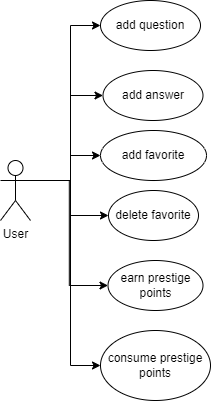

The diagram above was exported from draw.io. Its source (the exported page's mxGraphModel, read from the mxfile embedded in the PNG):
<mxGraphModel dx="1038" dy="547" grid="1" gridSize="10" guides="1" tooltips="1" connect="1" arrows="1" fold="1" page="1" pageScale="1" pageWidth="850" pageHeight="1100" math="0" shadow="0">
  <root>
    <mxCell id="0" />
    <mxCell id="1" parent="0" />
    <mxCell id="6xuqJiqwav4RxCinBOtP-14" style="edgeStyle=orthogonalEdgeStyle;rounded=0;orthogonalLoop=1;jettySize=auto;html=1;exitX=1;exitY=0.3333333333333333;exitDx=0;exitDy=0;exitPerimeter=0;entryX=0;entryY=0.5;entryDx=0;entryDy=0;" parent="1" source="6xuqJiqwav4RxCinBOtP-1" target="6xuqJiqwav4RxCinBOtP-10" edge="1">
      <mxGeometry relative="1" as="geometry">
        <Array as="points">
          <mxPoint x="140" y="200" />
          <mxPoint x="140" y="45" />
        </Array>
      </mxGeometry>
    </mxCell>
    <mxCell id="6xuqJiqwav4RxCinBOtP-16" style="edgeStyle=orthogonalEdgeStyle;rounded=0;orthogonalLoop=1;jettySize=auto;html=1;exitX=1;exitY=0.3333333333333333;exitDx=0;exitDy=0;exitPerimeter=0;entryX=0;entryY=0.5;entryDx=0;entryDy=0;" parent="1" source="6xuqJiqwav4RxCinBOtP-1" target="6xuqJiqwav4RxCinBOtP-15" edge="1">
      <mxGeometry relative="1" as="geometry">
        <Array as="points">
          <mxPoint x="140" y="200" />
          <mxPoint x="140" y="115" />
        </Array>
      </mxGeometry>
    </mxCell>
    <mxCell id="6xuqJiqwav4RxCinBOtP-18" style="edgeStyle=orthogonalEdgeStyle;rounded=0;orthogonalLoop=1;jettySize=auto;html=1;exitX=1;exitY=0.3333333333333333;exitDx=0;exitDy=0;exitPerimeter=0;entryX=0;entryY=0.5;entryDx=0;entryDy=0;" parent="1" source="6xuqJiqwav4RxCinBOtP-1" target="6xuqJiqwav4RxCinBOtP-17" edge="1">
      <mxGeometry relative="1" as="geometry">
        <Array as="points">
          <mxPoint x="140" y="200" />
          <mxPoint x="140" y="175" />
        </Array>
      </mxGeometry>
    </mxCell>
    <mxCell id="6xuqJiqwav4RxCinBOtP-20" style="edgeStyle=orthogonalEdgeStyle;rounded=0;orthogonalLoop=1;jettySize=auto;html=1;exitX=1;exitY=0.3333333333333333;exitDx=0;exitDy=0;exitPerimeter=0;entryX=0;entryY=0.5;entryDx=0;entryDy=0;" parent="1" source="6xuqJiqwav4RxCinBOtP-1" target="6xuqJiqwav4RxCinBOtP-19" edge="1">
      <mxGeometry relative="1" as="geometry">
        <Array as="points">
          <mxPoint x="140" y="200" />
          <mxPoint x="140" y="235" />
        </Array>
      </mxGeometry>
    </mxCell>
    <mxCell id="6xuqJiqwav4RxCinBOtP-22" style="edgeStyle=orthogonalEdgeStyle;rounded=0;orthogonalLoop=1;jettySize=auto;html=1;exitX=1;exitY=0.3333333333333333;exitDx=0;exitDy=0;exitPerimeter=0;entryX=0;entryY=0.5;entryDx=0;entryDy=0;" parent="1" source="6xuqJiqwav4RxCinBOtP-1" target="6xuqJiqwav4RxCinBOtP-21" edge="1">
      <mxGeometry relative="1" as="geometry" />
    </mxCell>
    <mxCell id="6xuqJiqwav4RxCinBOtP-24" style="edgeStyle=orthogonalEdgeStyle;rounded=0;orthogonalLoop=1;jettySize=auto;html=1;exitX=1;exitY=0.3333333333333333;exitDx=0;exitDy=0;exitPerimeter=0;entryX=0;entryY=0.5;entryDx=0;entryDy=0;" parent="1" source="6xuqJiqwav4RxCinBOtP-1" target="6xuqJiqwav4RxCinBOtP-23" edge="1">
      <mxGeometry relative="1" as="geometry">
        <Array as="points">
          <mxPoint x="140" y="200" />
          <mxPoint x="140" y="385" />
        </Array>
      </mxGeometry>
    </mxCell>
    <mxCell id="6xuqJiqwav4RxCinBOtP-1" value="User&lt;br&gt;" style="shape=umlActor;verticalLabelPosition=bottom;verticalAlign=top;html=1;outlineConnect=0;" parent="1" vertex="1">
      <mxGeometry x="70" y="180" width="30" height="60" as="geometry" />
    </mxCell>
    <mxCell id="6xuqJiqwav4RxCinBOtP-10" value="add question" style="ellipse;whiteSpace=wrap;html=1;" parent="1" vertex="1">
      <mxGeometry x="170" y="20" width="100" height="50" as="geometry" />
    </mxCell>
    <mxCell id="6xuqJiqwav4RxCinBOtP-15" value="add answer" style="ellipse;whiteSpace=wrap;html=1;" parent="1" vertex="1">
      <mxGeometry x="172.5" y="90" width="100" height="50" as="geometry" />
    </mxCell>
    <mxCell id="6xuqJiqwav4RxCinBOtP-17" value="add favorite" style="ellipse;whiteSpace=wrap;html=1;" parent="1" vertex="1">
      <mxGeometry x="170" y="150" width="106" height="50" as="geometry" />
    </mxCell>
    <mxCell id="6xuqJiqwav4RxCinBOtP-19" value="delete favorite" style="ellipse;whiteSpace=wrap;html=1;" parent="1" vertex="1">
      <mxGeometry x="178" y="210" width="90" height="50" as="geometry" />
    </mxCell>
    <mxCell id="6xuqJiqwav4RxCinBOtP-21" value="earn prestige points" style="ellipse;whiteSpace=wrap;html=1;" parent="1" vertex="1">
      <mxGeometry x="177.5" y="280" width="95" height="50" as="geometry" />
    </mxCell>
    <mxCell id="6xuqJiqwav4RxCinBOtP-23" value="consume prestige points" style="ellipse;whiteSpace=wrap;html=1;" parent="1" vertex="1">
      <mxGeometry x="170" y="350" width="110" height="70" as="geometry" />
    </mxCell>
  </root>
</mxGraphModel>